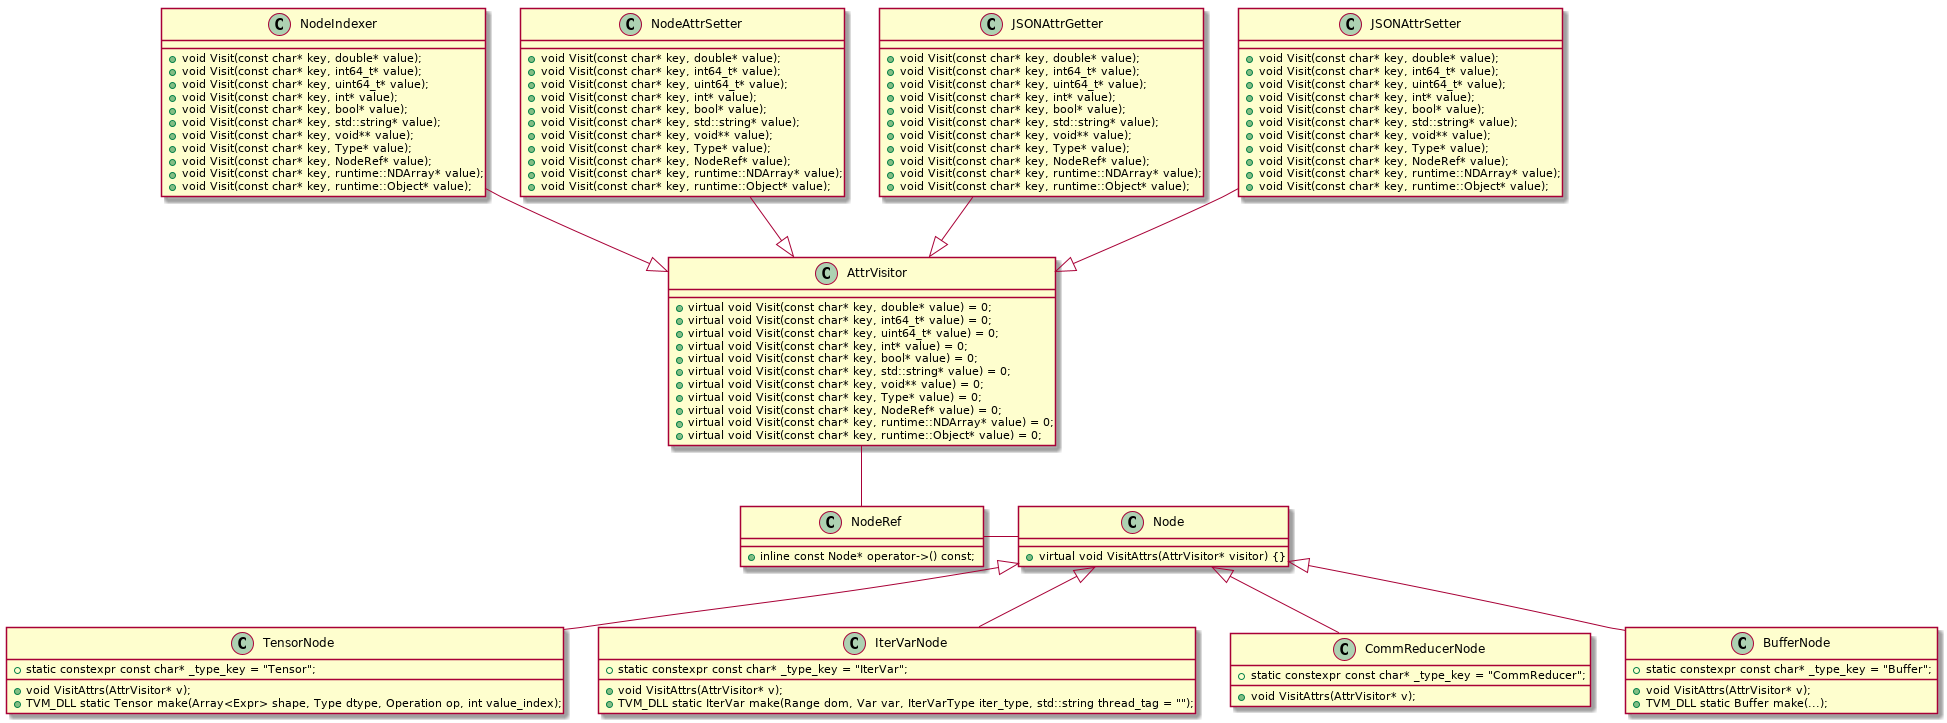

The diagram above was rendered by PlantUML. Its source (embedded in the PNG):
@startuml tvm-class-diagram

class AttrVisitor {
    {method} +virtual void Visit(const char* key, double* value) = 0;
    {method} +virtual void Visit(const char* key, int64_t* value) = 0;
    {method} +virtual void Visit(const char* key, uint64_t* value) = 0;
    {method} +virtual void Visit(const char* key, int* value) = 0;
    {method} +virtual void Visit(const char* key, bool* value) = 0;
    {method} +virtual void Visit(const char* key, std::string* value) = 0;
    {method} +virtual void Visit(const char* key, void** value) = 0;
    {method} +virtual void Visit(const char* key, Type* value) = 0;
    {method} +virtual void Visit(const char* key, NodeRef* value) = 0;
    {method} +virtual void Visit(const char* key, runtime::NDArray* value) = 0;
    {method} +virtual void Visit(const char* key, runtime::Object* value) = 0;
}

class NodeIndexer {
    {method} +void Visit(const char* key, double* value);
    {method} +void Visit(const char* key, int64_t* value);
    {method} +void Visit(const char* key, uint64_t* value);
    {method} +void Visit(const char* key, int* value);
    {method} +void Visit(const char* key, bool* value);
    {method} +void Visit(const char* key, std::string* value);
    {method} +void Visit(const char* key, void** value);
    {method} +void Visit(const char* key, Type* value);
    {method} +void Visit(const char* key, NodeRef* value);
    {method} +void Visit(const char* key, runtime::NDArray* value);
    {method} +void Visit(const char* key, runtime::Object* value);    
}

class NodeAttrSetter {
    {method} +void Visit(const char* key, double* value);
    {method} +void Visit(const char* key, int64_t* value);
    {method} +void Visit(const char* key, uint64_t* value);
    {method} +void Visit(const char* key, int* value);
    {method} +void Visit(const char* key, bool* value);
    {method} +void Visit(const char* key, std::string* value);
    {method} +void Visit(const char* key, void** value);
    {method} +void Visit(const char* key, Type* value);
    {method} +void Visit(const char* key, NodeRef* value);
    {method} +void Visit(const char* key, runtime::NDArray* value);
    {method} +void Visit(const char* key, runtime::Object* value);    
}

class JSONAttrGetter {
    {method} +void Visit(const char* key, double* value);
    {method} +void Visit(const char* key, int64_t* value);
    {method} +void Visit(const char* key, uint64_t* value);
    {method} +void Visit(const char* key, int* value);
    {method} +void Visit(const char* key, bool* value);
    {method} +void Visit(const char* key, std::string* value);
    {method} +void Visit(const char* key, void** value);
    {method} +void Visit(const char* key, Type* value);
    {method} +void Visit(const char* key, NodeRef* value);
    {method} +void Visit(const char* key, runtime::NDArray* value);
    {method} +void Visit(const char* key, runtime::Object* value);    
}

class JSONAttrSetter {
    {method} +void Visit(const char* key, double* value);
    {method} +void Visit(const char* key, int64_t* value);
    {method} +void Visit(const char* key, uint64_t* value);
    {method} +void Visit(const char* key, int* value);
    {method} +void Visit(const char* key, bool* value);
    {method} +void Visit(const char* key, std::string* value);
    {method} +void Visit(const char* key, void** value);
    {method} +void Visit(const char* key, Type* value);
    {method} +void Visit(const char* key, NodeRef* value);
    {method} +void Visit(const char* key, runtime::NDArray* value);
    {method} +void Visit(const char* key, runtime::Object* value);    
}

NodeIndexer --|> AttrVisitor
NodeAttrSetter --|> AttrVisitor
JSONAttrGetter --|> AttrVisitor
JSONAttrSetter --|> AttrVisitor


class Node {
    {method} +virtual void VisitAttrs(AttrVisitor* visitor) {}
}

class TensorNode {
    {field} +static constexpr const char* _type_key = "Tensor";
    {method} +void VisitAttrs(AttrVisitor* v);
    {method} +TVM_DLL static Tensor make(Array<Expr> shape, Type dtype, Operation op, int value_index);
}

class IterVarNode {
    {field} +static constexpr const char* _type_key = "IterVar";
    {method} +void VisitAttrs(AttrVisitor* v);
    {method} +TVM_DLL static IterVar make(Range dom, Var var, IterVarType iter_type, std::string thread_tag = "");
}

class CommReducerNode {
    {field} +static constexpr const char* _type_key = "CommReducer";
    {method} +void VisitAttrs(AttrVisitor* v);
}

class BufferNode {
    {field} +static constexpr const char* _type_key = "Buffer";
    {method} +void VisitAttrs(AttrVisitor* v);
    {method} +TVM_DLL static Buffer make(...);
}

BufferNode -up-|> Node
CommReducerNode -up-|> Node
IterVarNode -up-|> Node
TensorNode -up-|> Node

class NodeRef {
  {method} +inline const Node* operator->() const;
}

NodeRef -up- AttrVisitor
Node -left- NodeRef

@enduml